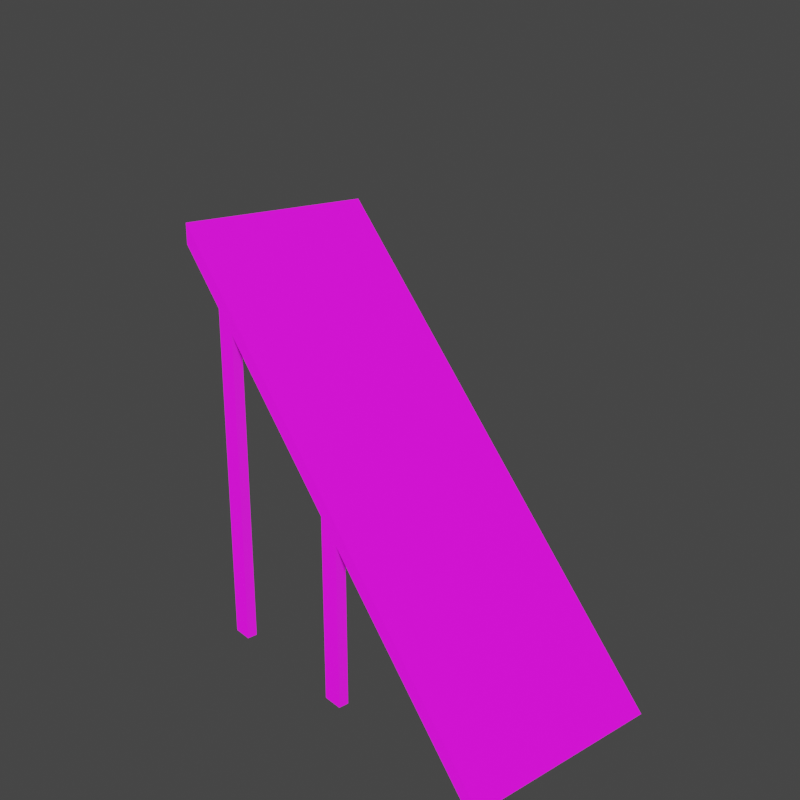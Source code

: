 # Source: WallRamp_1.blend  (saved by Blender 3.1.7; exported with 4.5.12 LTS)
import bpy
from mathutils import Matrix  # noqa: F401  (used for matrix-valued properties, if any)

bpy.ops.wm.read_factory_settings(use_empty=True)
scene = bpy.context.scene
scene.name = 'Scene'

# ---- collections
col_wall_ramp = bpy.data.collections.new('Wall Ramp'); scene.collection.children.link(col_wall_ramp)
col_wall_segment = bpy.data.collections.new('Wall Segment'); scene.collection.children.link(col_wall_segment)
col_collection = bpy.data.collections.new('Collection'); scene.collection.children.link(col_collection)

# ---- images (referenced by path relative to the original .blend; pixels are not part of the script)
import os
ASSET_DIR = os.environ.get("B2B_ASSET_DIR", "")  # directory of the original .blend (textures are referenced by path, not embedded)
HERE = os.path.dirname(os.path.abspath(__file__))  # packed textures are extracted next to this script under _unpacked/

def load_image(name, relpath, width, height, colorspace="sRGB"):
    """Load a texture the original file referenced (path relative to the .blend, or extracted next to this script)."""
    p = next((c for c in (os.path.join(HERE, relpath), os.path.join(ASSET_DIR, relpath)) if relpath and os.path.exists(c)), "")
    if p:
        img = bpy.data.images.load(p, check_existing=True)
        img.name = name
    else:  # same state as the original file: an image datablock whose file is absent (Cycles renders it pink)
        img = bpy.data.images.new(name, width, height)
        img.source = "FILE"
        img.filepath = "//" + (relpath or name)
    img.colorspace_settings.name = colorspace
    return img
img_shavedwood_blonde_planked_normal_jpg = load_image('ShavedWood-Blonde-Planked-Normal.jpg', 'ShavedWood-Blonde-Planked-Normal.jpg', 1024, 1024, 'sRGB')
img_shavedwood_blonde_planked_jpg = load_image('ShavedWood-Blonde-Planked.jpg', 'ShavedWood-Blonde-Planked.jpg', 1024, 1024, 'sRGB')
img_shavedwood_seemless_normal_jpg = load_image('ShavedWood-Seemless-Normal.jpg', 'ShavedWood-Seemless-Normal.jpg', 1024, 1024, 'sRGB')
img_shavedwood_blonde_seemless_jpg = load_image('ShavedWood-Blonde-Seemless.jpg', 'ShavedWood-Blonde-Seemless.jpg', 1024, 1024, 'sRGB')

# ---- materials (node trees are filled in below, after node groups)
mat_shavedwoodplanked = bpy.data.materials.new('ShavedWoodPlanked')
mat_shavedwoodplanked.use_transparent_shadow = False
mat_shavedwood = bpy.data.materials.new('ShavedWood')
mat_shavedwood.use_transparent_shadow = False

# ---- material node trees
mat_shavedwoodplanked.use_nodes = True; mat_shavedwoodplanked.node_tree.nodes.clear()
_N = mat_shavedwoodplanked.node_tree.nodes; _L = mat_shavedwoodplanked.node_tree.links
n0 = _N.new('ShaderNodeBsdfPrincipled'); n0.name = 'Principled BSDF'; n0.location = (10, 300)
n0.distribution = 'GGX'
n0.subsurface_method = 'RANDOM_WALK_SKIN'
n0.inputs[2].default_value = 0.8591
n0.inputs[3].default_value = 1.45
n0.inputs[13].default_value = 0.2318
n0.inputs[27].default_value = (0.0, 0.0, 0.0, 1.0)
n0.inputs[28].default_value = 1.0
n1 = _N.new('ShaderNodeTexCoord'); n1.name = 'Texture Coordinate'; n1.location = (-980, 300)
n2 = _N.new('ShaderNodeTexImage'); n2.name = 'Image Texture.001'; n2.location = (-480, -3)
n2.image = img_shavedwood_blonde_planked_normal_jpg
n3 = _N.new('ShaderNodeTexImage'); n3.name = 'Image Texture'; n3.location = (-480, 320)
n3.image = img_shavedwood_blonde_planked_jpg
n4 = _N.new('ShaderNodeOutputMaterial'); n4.name = 'Material Output'; n4.location = (300, 300)
n5 = _N.new('ShaderNodeMapping'); n5.name = 'Mapping'; n5.location = (-720, 300)
n5.inputs[3].default_value = (2.5, 2.5, 2.5)
_L.new(n0.outputs[0], n4.inputs[0])
_L.new(n1.outputs[2], n5.inputs[0])
_L.new(n5.outputs[0], n3.inputs[0])
_L.new(n5.outputs[0], n2.inputs[0])
_L.new(n3.outputs[0], n0.inputs[0])
_L.new(n2.outputs[0], n0.inputs[5])
n4.is_active_output = True
mat_shavedwood.use_nodes = True; mat_shavedwood.node_tree.nodes.clear()
_N = mat_shavedwood.node_tree.nodes; _L = mat_shavedwood.node_tree.links
n0 = _N.new('ShaderNodeBsdfPrincipled'); n0.name = 'Principled BSDF'; n0.location = (10, 300)
n0.distribution = 'GGX'
n0.subsurface_method = 'RANDOM_WALK_SKIN'
n0.inputs[2].default_value = 0.8591
n0.inputs[3].default_value = 1.45
n0.inputs[13].default_value = 0.2318
n0.inputs[27].default_value = (0.0, 0.0, 0.0, 1.0)
n0.inputs[28].default_value = 1.0
n1 = _N.new('ShaderNodeTexCoord'); n1.name = 'Texture Coordinate'; n1.location = (-980, 300)
n2 = _N.new('ShaderNodeMapping'); n2.name = 'Mapping'; n2.location = (-720, 300)
n3 = _N.new('ShaderNodeTexImage'); n3.name = 'Image Texture.001'; n3.location = (-480, -3)
n3.image = img_shavedwood_seemless_normal_jpg
n4 = _N.new('ShaderNodeTexImage'); n4.name = 'Image Texture'; n4.location = (-480, 320)
n4.image = img_shavedwood_blonde_seemless_jpg
n5 = _N.new('ShaderNodeOutputMaterial'); n5.name = 'Material Output'; n5.location = (300, 300)
_L.new(n0.outputs[0], n5.inputs[0])
_L.new(n1.outputs[2], n2.inputs[0])
_L.new(n2.outputs[0], n4.inputs[0])
_L.new(n2.outputs[0], n3.inputs[0])
_L.new(n4.outputs[0], n0.inputs[0])
_L.new(n3.outputs[0], n0.inputs[5])
n5.is_active_output = True

# ---- world
world_world = bpy.data.worlds.new('World'); scene.world = world_world
world_world.use_nodes = True; world_world.node_tree.nodes.clear()
_N = world_world.node_tree.nodes; _L = world_world.node_tree.links
n0 = _N.new('ShaderNodeOutputWorld'); n0.name = 'World Output'; n0.location = (300, 300)
n1 = _N.new('ShaderNodeBackground'); n1.name = 'Background'; n1.location = (10, 300)
n1.inputs[0].default_value = (0.05088, 0.05088, 0.05088, 1.0)
_L.new(n1.outputs[0], n0.inputs[0])
n0.is_active_output = True
world_world.color = (0.05088, 0.05088, 0.05088)
world_world.use_sun_shadow = False
world_world.sun_shadow_jitter_overblur = 0.0

# ---- cameras
cam_camera = bpy.data.cameras.new('Camera')
cam_camera.clip_end = 100.0
cam_camera.ortho_scale = 7.314

# ---- lights
light_light = bpy.data.lights.new('Light', 'SUN')
light_light.transmission_factor = 0.0
light_light.angle = 0.1993
light_light.energy = 5.0
light_light.shadow_soft_size = 0.1
light_light.shadow_cascade_max_distance = 1000.0

# ---- meshes
me_plane_002 = bpy.data.meshes.new('Plane.002')
me_plane_002.from_pydata([(-1.0, -1.0, 0.0), (1.0, -1.0, 0.0), (-1.0, 1.0, 0.0), (1.0, 1.0, 0.0)], [], [(0, 1, 3, 2)])
_uv = me_plane_002.uv_layers.new(name='UVMap')
_uv.uv.foreach_set('vector', [0.0, 0.0, 1.0, 0.0, 1.0, 1.0, 0.0, 1.0])
me_plane_002.use_remesh_fix_poles = True
me_plane_002.use_remesh_preserve_attributes = False
me_plane_002.update()
me_cube_002 = bpy.data.meshes.new('Cube.002')
me_cube_002.from_pydata([(1.0, -1.955, 1.879), (1.0, -1.955, 2.079), (-1.0, -1.955, 1.879), (-1.0, -1.955, 2.079), (1.0, 1.845, -1.971), (1.0, 2.045, -1.971), (-1.0, 1.845, -1.971), (-1.0, 2.045, -1.971)], [], [(0, 1, 3, 2), (2, 3, 7, 6), (6, 7, 5, 4), (4, 5, 1, 0), (2, 6, 4, 0), (7, 3, 1, 5)])
_uv = me_cube_002.uv_layers.new(name='UVMap')
_uv.uv.foreach_set('vector', [0.03323, 0.999, -0.0006964, 0.999, -0.0006964, 0.005156, 0.03323, 0.005156, 0.9416, 0.7026, 0.9658, 0.7265, 0.0001655, 0.7269, 0.02399, 0.7028, 0.9999, 0.3394, 0.966, 0.3394, 0.966, 0.0001053, 0.9999, 0.0001052, 0.02394, 0.3635, 0.0001052, 0.3394, 0.9657, 0.3395, 0.9416, 0.3634, 0.9416, 0.7026, 0.02399, 0.7028, 0.02394, 0.3635, 0.9416, 0.3634, 0.000162, 0.0001052, 0.9658, 0.0002665, 0.9657, 0.3395, 0.0001052, 0.3394])
me_cube_002.materials.append(mat_shavedwoodplanked)
me_cube_002.use_remesh_fix_poles = True
me_cube_002.use_remesh_preserve_attributes = False
me_cube_002.update()
me_cube_003 = bpy.data.meshes.new('Cube.003')
me_cube_003.from_pydata([(-0.05, -0.09896, -1.622), (-0.05, -0.09896, 1.722), (-0.05, 0.101, -1.622), (-0.05, 0.101, 1.519), (0.05, -0.09896, -1.622), (0.05, -0.09896, 1.722), (0.05, 0.101, -1.622), (0.05, 0.101, 1.519)], [], [(0, 1, 3, 2), (2, 3, 7, 6), (6, 7, 5, 4), (4, 5, 1, 0), (2, 6, 4, 0), (7, 3, 1, 5)])
_uv = me_cube_003.uv_layers.new(name='UVMap')
_uv.uv.foreach_set('vector', [5e-05, 0.9166, 5.009e-05, 0.08338, 0.08338, 0.08338, 0.08338, 0.9166, 0.08338, 0.9166, 0.08338, 0.08338, 0.125, 0.08338, 0.125, 0.9166, 0.125, 0.9166, 0.125, 0.08338, 0.2084, 0.08338, 0.2084, 0.9166, 0.2084, 0.9166, 0.2084, 0.08338, 0.25, 0.08338, 0.25, 0.9166, 0.25, 0.9999, 0.2084, 0.9999, 0.2084, 0.9166, 0.25, 0.9166, 0.2084, 5e-05, 0.25, 5e-05, 0.25, 0.08338, 0.2084, 0.08338])
me_cube_003.materials.append(mat_shavedwood)
me_cube_003.use_remesh_fix_poles = True
me_cube_003.use_remesh_preserve_attributes = False
me_cube_003.update()
me_cube_007 = bpy.data.meshes.new('Cube.007')
me_cube_007.from_pydata([(-0.05, -0.09896, -1.622), (-0.05, -0.09896, 1.722), (-0.05, 0.101, -1.622), (-0.05, 0.101, 1.519), (0.05, -0.09896, -1.622), (0.05, -0.09896, 1.722), (0.05, 0.101, -1.622), (0.05, 0.101, 1.519)], [], [(0, 1, 3, 2), (2, 3, 7, 6), (6, 7, 5, 4), (4, 5, 1, 0), (2, 6, 4, 0), (7, 3, 1, 5)])
_uv = me_cube_007.uv_layers.new(name='UVMap')
_uv.uv.foreach_set('vector', [5e-05, 0.9166, 5.009e-05, 0.08338, 0.08338, 0.08338, 0.08338, 0.9166, 0.08338, 0.9166, 0.08338, 0.08338, 0.125, 0.08338, 0.125, 0.9166, 0.125, 0.9166, 0.125, 0.08338, 0.2084, 0.08338, 0.2084, 0.9166, 0.2084, 0.9166, 0.2084, 0.08338, 0.25, 0.08338, 0.25, 0.9166, 0.25, 0.9999, 0.2084, 0.9999, 0.2084, 0.9166, 0.25, 0.9166, 0.2084, 5e-05, 0.25, 5e-05, 0.25, 0.08338, 0.2084, 0.08338])
me_cube_007.materials.append(mat_shavedwood)
me_cube_007.use_remesh_fix_poles = True
me_cube_007.use_remesh_preserve_attributes = False
me_cube_007.update()
me_cube_008 = bpy.data.meshes.new('Cube.008')
me_cube_008.from_pydata([(-0.05, -0.09804, -0.8621), (-0.05, -0.09804, 0.9614), (-0.05, 0.102, -0.8621), (-0.05, 0.102, 0.7589), (0.05, -0.09804, -0.8621), (0.05, -0.09804, 0.9614), (0.05, 0.102, -0.8621), (0.05, 0.102, 0.7589)], [], [(0, 1, 3, 2), (2, 3, 7, 6), (6, 7, 5, 4), (4, 5, 1, 0), (2, 6, 4, 0), (7, 3, 1, 5)])
_uv = me_cube_008.uv_layers.new(name='UVMap')
_uv.uv.foreach_set('vector', [5e-05, 0.9166, 5.009e-05, 0.08338, 0.08338, 0.08338, 0.08338, 0.9166, 0.08338, 0.9166, 0.08338, 0.08338, 0.125, 0.08338, 0.125, 0.9166, 0.125, 0.9166, 0.125, 0.08338, 0.2084, 0.08338, 0.2084, 0.9166, 0.2084, 0.9166, 0.2084, 0.08338, 0.25, 0.08338, 0.25, 0.9166, 0.25, 0.9999, 0.2084, 0.9999, 0.2084, 0.9166, 0.25, 0.9166, 0.2084, 5e-05, 0.25, 5e-05, 0.25, 0.08338, 0.2084, 0.08338])
me_cube_008.materials.append(mat_shavedwood)
me_cube_008.use_remesh_fix_poles = True
me_cube_008.use_remesh_preserve_attributes = False
me_cube_008.update()
me_cube_009 = bpy.data.meshes.new('Cube.009')
me_cube_009.from_pydata([(-0.05, -0.09804, -0.8621), (-0.05, -0.09804, 0.9614), (-0.05, 0.102, -0.8621), (-0.05, 0.102, 0.7589), (0.05, -0.09804, -0.8621), (0.05, -0.09804, 0.9614), (0.05, 0.102, -0.8621), (0.05, 0.102, 0.7589)], [], [(0, 1, 3, 2), (2, 3, 7, 6), (6, 7, 5, 4), (4, 5, 1, 0), (2, 6, 4, 0), (7, 3, 1, 5)])
_uv = me_cube_009.uv_layers.new(name='UVMap')
_uv.uv.foreach_set('vector', [5e-05, 0.9166, 5.009e-05, 0.08338, 0.08338, 0.08338, 0.08338, 0.9166, 0.08338, 0.9166, 0.08338, 0.08338, 0.125, 0.08338, 0.125, 0.9166, 0.125, 0.9166, 0.125, 0.08338, 0.2084, 0.08338, 0.2084, 0.9166, 0.2084, 0.9166, 0.2084, 0.08338, 0.25, 0.08338, 0.25, 0.9166, 0.25, 0.9999, 0.2084, 0.9999, 0.2084, 0.9166, 0.25, 0.9166, 0.2084, 5e-05, 0.25, 5e-05, 0.25, 0.08338, 0.2084, 0.08338])
me_cube_009.materials.append(mat_shavedwood)
me_cube_009.use_remesh_fix_poles = True
me_cube_009.use_remesh_preserve_attributes = False
me_cube_009.update()

# ---- objects
ob_plane = bpy.data.objects.new('Plane', me_plane_002)
ob_rampplatform = bpy.data.objects.new('RampPlatform', me_cube_002)
ob_support_003 = bpy.data.objects.new('Support.003', me_cube_003)
ob_support_004 = bpy.data.objects.new('Support.004', me_cube_007)
ob_support_005 = bpy.data.objects.new('Support.005', me_cube_008)
ob_support_006 = bpy.data.objects.new('Support.006', me_cube_009)
ob_light = bpy.data.objects.new('Light', light_light)
ob_camera = bpy.data.objects.new('Camera', cam_camera)

# ---- transforms, parenting, visibility, modifiers, constraints
ob_plane.location = (0.0, 0.0, 0.0)
ob_plane.scale = (2.0, 2.0, 1.0)
ob_plane.hide_render = True
ob_rampplatform.location = (-1.192e-07, -0.04544, 1.971)
ob_support_003.location = (-0.95, -1.401, 1.622)
ob_support_004.location = (0.95, -1.401, 1.622)
ob_support_005.location = (0.95, 0.09804, 0.8621)
ob_support_006.location = (-0.95, 0.09804, 0.8621)
ob_light.location = (2.432, -3.986, 3.933)
ob_light.rotation_euler = (1.041, -0.0, 2.581)
ob_light.lock_rotations_4d = False
ob_light.empty_display_type = 'ARROWS'
ob_light.color = (0.0, 0.0, 0.0, 0.0)
ob_light.lineart.crease_threshold = 0.0
ob_camera.location = (6.0, 7.0, 6.0)
ob_camera.rotation_euler = (1.222, 0.0, 2.443)
ob_camera.lock_rotations_4d = False
ob_camera.empty_display_type = 'ARROWS'
ob_camera.color = (0.0, 0.0, 0.0, 0.0)
ob_camera.display_type = 'WIRE'
ob_camera.lineart.crease_threshold = 0.0

# ---- collection membership
col_wall_ramp.objects.link(ob_plane)
col_wall_ramp.objects.link(ob_rampplatform)
col_wall_ramp.objects.link(ob_support_003)
col_wall_ramp.objects.link(ob_support_004)
col_wall_ramp.objects.link(ob_support_005)
col_wall_ramp.objects.link(ob_support_006)
col_collection.objects.link(ob_light)
col_collection.objects.link(ob_camera)

# ---- scene / render settings (as saved in the file)
scene.camera = ob_camera
scene.frame_start = 1; scene.frame_end = 250; scene.frame_set(1)
scene.render.engine = 'BLENDER_EEVEE_NEXT'
scene.render.image_settings.color_depth = '16'
scene.render.image_settings.compression = 0
scene.render.resolution_x = 1024
scene.render.resolution_y = 1024
scene.render.film_transparent = True
scene.cycles.sampling_pattern = 'TABULATED_SOBOL'
scene.cycles.use_light_tree = False
scene.view_settings.view_transform = 'Filmic'
bpy.context.view_layer.update()
